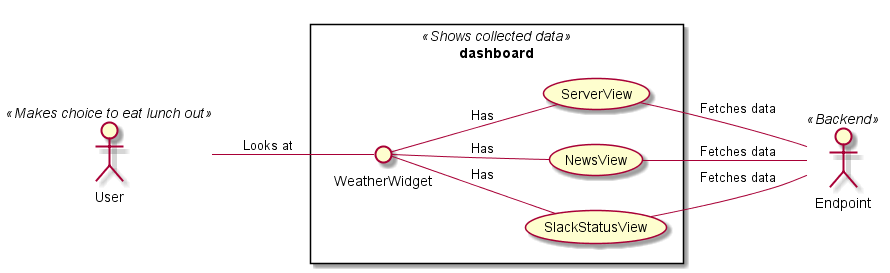

The diagram above was rendered by PlantUML. Its source (embedded in the PNG):
@startuml usecase_weather
left to right direction
skinparam packageStyle rectangle


actor User <<Makes choice to eat lunch out>>
actor Endpoint <<Backend>>

rectangle dashboard <<Shows collected data>>{
    () WeatherWidget -- (ServerView) : Has
    () WeatherWidget -- (NewsView) : Has
    () WeatherWidget -- (SlackStatusView) : Has
    User -- () WeatherWidget : Looks at
    (ServerView) -- Endpoint : Fetches data
    (NewsView) -- Endpoint : Fetches data
    (SlackStatusView) -- Endpoint : Fetches data
}
@enduml